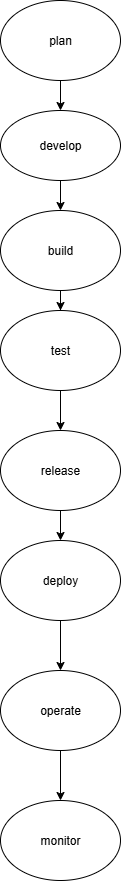

The diagram above was exported from draw.io. Its source (the exported page's mxGraphModel, read from the mxfile embedded in the PNG):
<mxGraphModel dx="1042" dy="562" grid="1" gridSize="10" guides="1" tooltips="1" connect="1" arrows="1" fold="1" page="1" pageScale="1" pageWidth="827" pageHeight="1169" math="0" shadow="0">
  <root>
    <mxCell id="0" />
    <mxCell id="1" parent="0" />
    <mxCell id="L--wxEFKHGfO9BiVl7tt-7" style="edgeStyle=orthogonalEdgeStyle;rounded=0;orthogonalLoop=1;jettySize=auto;html=1;exitX=0.5;exitY=1;exitDx=0;exitDy=0;entryX=0.5;entryY=0;entryDx=0;entryDy=0;" edge="1" parent="1" source="L--wxEFKHGfO9BiVl7tt-1" target="L--wxEFKHGfO9BiVl7tt-2">
      <mxGeometry relative="1" as="geometry" />
    </mxCell>
    <mxCell id="L--wxEFKHGfO9BiVl7tt-1" value="plan" style="ellipse;whiteSpace=wrap;html=1;" vertex="1" parent="1">
      <mxGeometry x="320" y="20" width="120" height="80" as="geometry" />
    </mxCell>
    <mxCell id="L--wxEFKHGfO9BiVl7tt-8" value="" style="edgeStyle=orthogonalEdgeStyle;rounded=0;orthogonalLoop=1;jettySize=auto;html=1;" edge="1" parent="1" source="L--wxEFKHGfO9BiVl7tt-2" target="L--wxEFKHGfO9BiVl7tt-3">
      <mxGeometry relative="1" as="geometry" />
    </mxCell>
    <mxCell id="L--wxEFKHGfO9BiVl7tt-2" value="develop" style="ellipse;whiteSpace=wrap;html=1;" vertex="1" parent="1">
      <mxGeometry x="320" y="130" width="120" height="70" as="geometry" />
    </mxCell>
    <mxCell id="L--wxEFKHGfO9BiVl7tt-9" value="" style="edgeStyle=orthogonalEdgeStyle;rounded=0;orthogonalLoop=1;jettySize=auto;html=1;" edge="1" parent="1" source="L--wxEFKHGfO9BiVl7tt-3" target="L--wxEFKHGfO9BiVl7tt-4">
      <mxGeometry relative="1" as="geometry" />
    </mxCell>
    <mxCell id="L--wxEFKHGfO9BiVl7tt-3" value="build" style="ellipse;whiteSpace=wrap;html=1;" vertex="1" parent="1">
      <mxGeometry x="320" y="230" width="120" height="80" as="geometry" />
    </mxCell>
    <mxCell id="L--wxEFKHGfO9BiVl7tt-10" value="" style="edgeStyle=orthogonalEdgeStyle;rounded=0;orthogonalLoop=1;jettySize=auto;html=1;" edge="1" parent="1" source="L--wxEFKHGfO9BiVl7tt-4" target="L--wxEFKHGfO9BiVl7tt-5">
      <mxGeometry relative="1" as="geometry" />
    </mxCell>
    <mxCell id="L--wxEFKHGfO9BiVl7tt-4" value="test" style="ellipse;whiteSpace=wrap;html=1;" vertex="1" parent="1">
      <mxGeometry x="320" y="330" width="120" height="80" as="geometry" />
    </mxCell>
    <mxCell id="L--wxEFKHGfO9BiVl7tt-14" value="" style="edgeStyle=orthogonalEdgeStyle;rounded=0;orthogonalLoop=1;jettySize=auto;html=1;" edge="1" parent="1" source="L--wxEFKHGfO9BiVl7tt-5" target="L--wxEFKHGfO9BiVl7tt-11">
      <mxGeometry relative="1" as="geometry" />
    </mxCell>
    <mxCell id="L--wxEFKHGfO9BiVl7tt-5" value="release" style="ellipse;whiteSpace=wrap;html=1;" vertex="1" parent="1">
      <mxGeometry x="320" y="450" width="120" height="80" as="geometry" />
    </mxCell>
    <mxCell id="L--wxEFKHGfO9BiVl7tt-15" value="" style="edgeStyle=orthogonalEdgeStyle;rounded=0;orthogonalLoop=1;jettySize=auto;html=1;" edge="1" parent="1" source="L--wxEFKHGfO9BiVl7tt-11" target="L--wxEFKHGfO9BiVl7tt-12">
      <mxGeometry relative="1" as="geometry" />
    </mxCell>
    <mxCell id="L--wxEFKHGfO9BiVl7tt-11" value="deploy" style="ellipse;whiteSpace=wrap;html=1;" vertex="1" parent="1">
      <mxGeometry x="320" y="560" width="120" height="80" as="geometry" />
    </mxCell>
    <mxCell id="L--wxEFKHGfO9BiVl7tt-19" style="edgeStyle=orthogonalEdgeStyle;rounded=0;orthogonalLoop=1;jettySize=auto;html=1;exitX=0.5;exitY=1;exitDx=0;exitDy=0;entryX=0.5;entryY=0;entryDx=0;entryDy=0;" edge="1" parent="1" source="L--wxEFKHGfO9BiVl7tt-12" target="L--wxEFKHGfO9BiVl7tt-13">
      <mxGeometry relative="1" as="geometry" />
    </mxCell>
    <mxCell id="L--wxEFKHGfO9BiVl7tt-12" value="operate" style="ellipse;whiteSpace=wrap;html=1;" vertex="1" parent="1">
      <mxGeometry x="320" y="690" width="120" height="80" as="geometry" />
    </mxCell>
    <mxCell id="L--wxEFKHGfO9BiVl7tt-13" value="monitor" style="ellipse;whiteSpace=wrap;html=1;" vertex="1" parent="1">
      <mxGeometry x="320" y="820" width="120" height="80" as="geometry" />
    </mxCell>
  </root>
</mxGraphModel>